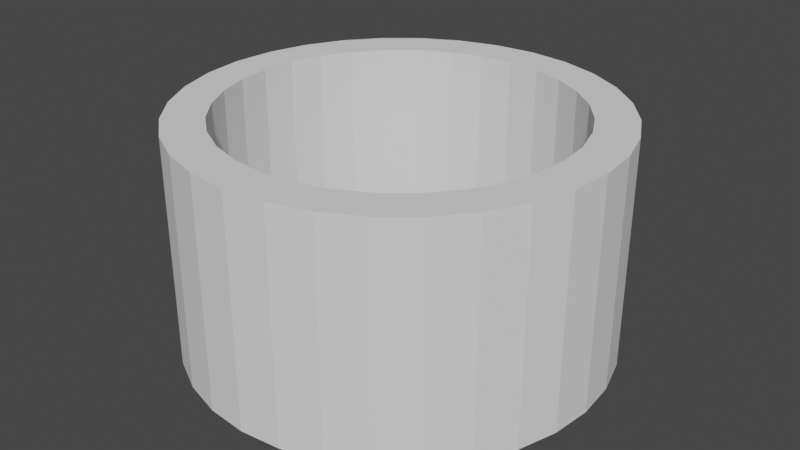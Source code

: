 # Source: Hole_Lip_Thin.blend  (saved by Blender 2.81.16; exported with 4.5.12 LTS)
import bpy
from mathutils import Matrix  # noqa: F401  (used for matrix-valued properties, if any)

bpy.ops.wm.read_factory_settings(use_empty=True)
scene = bpy.context.scene
scene.name = 'Scene'

# ---- collections
col_collection = bpy.data.collections.new('Collection'); scene.collection.children.link(col_collection)

# ---- world
world_world = bpy.data.worlds.new('World'); scene.world = world_world
world_world.use_nodes = True; world_world.node_tree.nodes.clear()
_N = world_world.node_tree.nodes; _L = world_world.node_tree.links
n0 = _N.new('ShaderNodeOutputWorld'); n0.name = 'World Output'; n0.location = (300, 300)
n1 = _N.new('ShaderNodeBackground'); n1.name = 'Background'; n1.location = (10, 300)
n1.inputs[0].default_value = (0.05088, 0.05088, 0.05088, 1.0)
_L.new(n1.outputs[0], n0.inputs[0])
n0.is_active_output = True
world_world.color = (0.05088, 0.05088, 0.05088)
world_world.use_sun_shadow = False
world_world.sun_shadow_jitter_overblur = 0.0

# ---- meshes
me_cylinder = bpy.data.meshes.new('Cylinder')
me_cylinder.from_pydata([(0.0, 1.0, -1.0), (0.0, 1.0, 1.0), (0.1951, 0.9808, -1.0), (0.1951, 0.9808, 1.0), (0.3827, 0.9239, -1.0), (0.3827, 0.9239, 1.0), (0.5556, 0.8315, -1.0), (0.5556, 0.8315, 1.0), (0.7071, 0.7071, -1.0), (0.7071, 0.7071, 1.0), (0.8315, 0.5556, -1.0), (0.8315, 0.5556, 1.0), (0.9239, 0.3827, -1.0), (0.9239, 0.3827, 1.0), (0.9808, 0.1951, -1.0), (0.9808, 0.1951, 1.0), (1.0, 7.55e-08, -1.0), (1.0, 7.55e-08, 1.0), (0.9808, -0.1951, -1.0), (0.9808, -0.1951, 1.0), (0.9239, -0.3827, -1.0), (0.9239, -0.3827, 1.0), (0.8315, -0.5556, -1.0), (0.8315, -0.5556, 1.0), (0.7071, -0.7071, -1.0), (0.7071, -0.7071, 1.0), (0.5556, -0.8315, -1.0), (0.5556, -0.8315, 1.0), (0.3827, -0.9239, -1.0), (0.3827, -0.9239, 1.0), (0.1951, -0.9808, -1.0), (0.1951, -0.9808, 1.0), (-3.258e-07, -1.0, -1.0), (-3.258e-07, -1.0, 1.0), (-0.1951, -0.9808, -1.0), (-0.1951, -0.9808, 1.0), (-0.3827, -0.9239, -1.0), (-0.3827, -0.9239, 1.0), (-0.5556, -0.8315, -1.0), (-0.5556, -0.8315, 1.0), (-0.7071, -0.7071, -1.0), (-0.7071, -0.7071, 1.0), (-0.8315, -0.5556, -1.0), (-0.8315, -0.5556, 1.0), (-0.9239, -0.3827, -1.0), (-0.9239, -0.3827, 1.0), (-0.9808, -0.1951, -1.0), (-0.9808, -0.1951, 1.0), (-1.0, 9.656e-07, -1.0), (-1.0, 9.656e-07, 1.0), (-0.9808, 0.1951, -1.0), (-0.9808, 0.1951, 1.0), (-0.9239, 0.3827, -1.0), (-0.9239, 0.3827, 1.0), (-0.8315, 0.5556, -1.0), (-0.8315, 0.5556, 1.0), (-0.7071, 0.7071, -1.0), (-0.7071, 0.7071, 1.0), (-0.5556, 0.8315, -1.0), (-0.5556, 0.8315, 1.0), (-0.3827, 0.9239, -1.0), (-0.3827, 0.9239, 1.0), (-0.1951, 0.9808, -1.0), (-0.1951, 0.9808, 1.0), (0.6736, -0.4501, 1.0), (0.6736, -0.4501, -1.0), (0.0, 0.8102, 1.0), (0.0, 0.8102, -1.0), (-0.1581, 0.7946, 1.0), (-0.1581, 0.7946, -1.0), (-0.31, 0.7485, 1.0), (-0.31, 0.7485, -1.0), (-0.7485, -0.31, 1.0), (-0.7485, -0.31, -1.0), (-0.6736, -0.4501, 1.0), (-0.6736, -0.4501, -1.0), (-0.7946, -0.1581, 1.0), (-0.7946, -0.1581, -1.0), (-0.5729, -0.5729, 1.0), (-0.5729, -0.5729, -1.0), (-0.1581, -0.7946, 1.0), (-0.1581, -0.7946, -1.0), (-2.64e-07, -0.8102, 1.0), (-2.64e-07, -0.8102, -1.0), (-0.31, -0.7485, 1.0), (-0.31, -0.7485, -1.0), (0.7946, 0.1581, 1.0), (0.7946, 0.1581, -1.0), (0.4501, 0.6736, 1.0), (0.4501, 0.6736, -1.0), (0.8102, 6.117e-08, 1.0), (0.8102, 6.117e-08, -1.0), (0.7485, 0.31, 1.0), (0.7485, 0.31, -1.0), (0.1581, -0.7946, 1.0), (0.1581, -0.7946, -1.0), (-0.5729, 0.5729, 1.0), (-0.5729, 0.5729, -1.0), (-0.4501, 0.6736, 1.0), (-0.4501, 0.6736, -1.0), (-0.6736, 0.4501, 1.0), (-0.6736, 0.4501, -1.0), (0.7946, -0.1581, 1.0), (0.7946, -0.1581, -1.0), (0.4501, -0.6736, 1.0), (0.4501, -0.6736, -1.0), (0.5729, -0.5729, 1.0), (0.5729, -0.5729, -1.0), (0.7485, -0.31, 1.0), (0.7485, -0.31, -1.0), (-0.8102, 7.823e-07, 1.0), (-0.8102, 7.823e-07, -1.0), (-0.4501, -0.6736, 1.0), (-0.4501, -0.6736, -1.0), (-0.7946, 0.1581, 1.0), (-0.7946, 0.1581, -1.0), (0.5729, 0.5729, 1.0), (0.5729, 0.5729, -1.0), (0.31, -0.7485, 1.0), (0.31, -0.7485, -1.0), (0.6736, 0.4501, 1.0), (0.6736, 0.4501, -1.0), (-0.7485, 0.31, 1.0), (-0.7485, 0.31, -1.0), (0.31, 0.7485, 1.0), (0.31, 0.7485, -1.0), (0.1581, 0.7946, 1.0), (0.1581, 0.7946, -1.0)], [], [(0, 1, 3, 2), (2, 3, 5, 4), (4, 5, 7, 6), (6, 7, 9, 8), (8, 9, 11, 10), (10, 11, 13, 12), (12, 13, 15, 14), (14, 15, 17, 16), (16, 17, 19, 18), (18, 19, 21, 20), (20, 21, 23, 22), (22, 23, 25, 24), (24, 25, 27, 26), (26, 27, 29, 28), (28, 29, 31, 30), (30, 31, 33, 32), (32, 33, 35, 34), (34, 35, 37, 36), (36, 37, 39, 38), (38, 39, 41, 40), (40, 41, 43, 42), (42, 43, 45, 44), (44, 45, 47, 46), (46, 47, 49, 48), (48, 49, 51, 50), (50, 51, 53, 52), (52, 53, 55, 54), (54, 55, 57, 56), (56, 57, 59, 58), (58, 59, 61, 60), (3, 1, 63, 61, 59, 57, 55, 53, 51, 49, 110, 114, 122, 100, 96, 98, 70, 68, 66, 126, 124, 88, 116, 120, 92, 86, 90, 17, 15, 13, 11, 9, 7, 5), (60, 61, 63, 62), (62, 63, 1, 0), (0, 2, 4, 6, 8, 10, 12, 14, 16, 91, 87, 93, 121, 117, 89, 125, 127, 67, 69, 71, 99, 97, 101, 123, 115, 111, 48, 50, 52, 54, 56, 58, 60, 62), (103, 102, 90, 91), (107, 106, 64, 65), (65, 64, 108, 109), (115, 114, 110, 111), (87, 86, 92, 93), (91, 90, 86, 87), (121, 120, 116, 117), (67, 66, 68, 69), (81, 80, 82, 83), (101, 100, 122, 123), (83, 82, 94, 95), (69, 68, 70, 71), (117, 116, 88, 89), (113, 112, 84, 85), (17, 90, 102, 108, 64, 106, 104, 118, 94, 82, 80, 84, 112, 78, 74, 72, 76, 110, 49, 47, 45, 43, 41, 39, 37, 35, 33, 31, 29, 27, 25, 23, 21, 19), (89, 88, 124, 125), (105, 104, 106, 107), (99, 98, 96, 97), (123, 122, 114, 115), (119, 118, 104, 105), (79, 78, 112, 113), (73, 72, 74, 75), (127, 126, 66, 67), (93, 92, 120, 121), (111, 110, 76, 77), (109, 108, 102, 103), (85, 84, 80, 81), (71, 70, 98, 99), (125, 124, 126, 127), (95, 94, 118, 119), (77, 76, 72, 73), (97, 96, 100, 101), (48, 111, 77, 73, 75, 79, 113, 85, 81, 83, 95, 119, 105, 107, 65, 109, 103, 91, 16, 18, 20, 22, 24, 26, 28, 30, 32, 34, 36, 38, 40, 42, 44, 46), (75, 74, 78, 79)])
_uv = me_cylinder.uv_layers.new(name='UVMap')
_uv.uv.foreach_set('vector', [1.0, 0.5, 1.0, 1.0, 0.9688, 1.0, 0.9688, 0.5, 0.9688, 0.5, 0.9688, 1.0, 0.9375, 1.0, 0.9375, 0.5, 0.9375, 0.5, 0.9375, 1.0, 0.9062, 1.0, 0.9062, 0.5, 0.9062, 0.5, 0.9062, 1.0, 0.875, 1.0, 0.875, 0.5, 0.875, 0.5, 0.875, 1.0, 0.8438, 1.0, 0.8438, 0.5, 0.8438, 0.5, 0.8438, 1.0, 0.8125, 1.0, 0.8125, 0.5, 0.8125, 0.5, 0.8125, 1.0, 0.7812, 1.0, 0.7812, 0.5, 0.7812, 0.5, 0.7812, 1.0, 0.75, 1.0, 0.75, 0.5, 0.75, 0.5, 0.75, 1.0, 0.7188, 1.0, 0.7188, 0.5, 0.7188, 0.5, 0.7188, 1.0, 0.6875, 1.0, 0.6875, 0.5, 0.6875, 0.5, 0.6875, 1.0, 0.6562, 1.0, 0.6562, 0.5, 0.6562, 0.5, 0.6562, 1.0, 0.625, 1.0, 0.625, 0.5, 0.625, 0.5, 0.625, 1.0, 0.5938, 1.0, 0.5938, 0.5, 0.5938, 0.5, 0.5938, 1.0, 0.5625, 1.0, 0.5625, 0.5, 0.5625, 0.5, 0.5625, 1.0, 0.5312, 1.0, 0.5312, 0.5, 0.5312, 0.5, 0.5312, 1.0, 0.5, 1.0, 0.5, 0.5, 0.5, 0.5, 0.5, 1.0, 0.4688, 1.0, 0.4688, 0.5, 0.4688, 0.5, 0.4688, 1.0, 0.4375, 1.0, 0.4375, 0.5, 0.4375, 0.5, 0.4375, 1.0, 0.4062, 1.0, 0.4062, 0.5, 0.4062, 0.5, 0.4062, 1.0, 0.375, 1.0, 0.375, 0.5, 0.375, 0.5, 0.375, 1.0, 0.3438, 1.0, 0.3438, 0.5, 0.3438, 0.5, 0.3438, 1.0, 0.3125, 1.0, 0.3125, 0.5, 0.3125, 0.5, 0.3125, 1.0, 0.2812, 1.0, 0.2812, 0.5, 0.2812, 0.5, 0.2812, 1.0, 0.25, 1.0, 0.25, 0.5, 0.25, 0.5, 0.25, 1.0, 0.2188, 1.0, 0.2188, 0.5, 0.2188, 0.5, 0.2188, 1.0, 0.1875, 1.0, 0.1875, 0.5, 0.1875, 0.5, 0.1875, 1.0, 0.1562, 1.0, 0.1562, 0.5, 0.1562, 0.5, 0.1562, 1.0, 0.125, 1.0, 0.125, 0.5, 0.125, 0.5, 0.125, 1.0, 0.09375, 1.0, 0.09375, 0.5, 0.09375, 0.5, 0.09375, 1.0, 0.0625, 1.0, 0.0625, 0.5, 0.2968, 0.4854, 0.25, 0.49, 0.2032, 0.4854, 0.1582, 0.4717, 0.1167, 0.4496, 0.08029, 0.4197, 0.05045, 0.3833, 0.02827, 0.3418, 0.01461, 0.2968, 0.01, 0.25, 0.05555, 0.25, 0.05929, 0.2879, 0.07036, 0.3244, 0.08832, 0.358, 0.1125, 0.3875, 0.142, 0.4117, 0.1756, 0.4296, 0.2121, 0.4407, 0.25, 0.4444, 0.2879, 0.4407, 0.3244, 0.4296, 0.358, 0.4117, 0.3875, 0.3875, 0.4117, 0.358, 0.4296, 0.3244, 0.4407, 0.2879, 0.4444, 0.25, 0.49, 0.25, 0.4854, 0.2968, 0.4717, 0.3418, 0.4496, 0.3833, 0.4197, 0.4197, 0.3833, 0.4496, 0.3418, 0.4717, 0.0625, 0.5, 0.0625, 1.0, 0.03125, 1.0, 0.03125, 0.5, 0.03125, 0.5, 0.03125, 1.0, 0.0, 1.0, 0.0, 0.5, 0.75, 0.49, 0.7968, 0.4854, 0.8418, 0.4717, 0.8833, 0.4496, 0.9197, 0.4197, 0.9496, 0.3833, 0.9717, 0.3418, 0.9854, 0.2968, 0.99, 0.25, 0.9444, 0.25, 0.9407, 0.2879, 0.9296, 0.3244, 0.9117, 0.358, 0.8875, 0.3875, 0.858, 0.4117, 0.8244, 0.4296, 0.7879, 0.4407, 0.75, 0.4444, 0.7121, 0.4407, 0.6756, 0.4296, 0.642, 0.4117, 0.6125, 0.3875, 0.5883, 0.358, 0.5704, 0.3244, 0.5593, 0.2879, 0.5556, 0.25, 0.51, 0.25, 0.5146, 0.2968, 0.5283, 0.3418, 0.5504, 0.3833, 0.5803, 0.4197, 0.6167, 0.4496, 0.6582, 0.4717, 0.7032, 0.4854, 0.7188, 0.7451, 0.7188, 0.7549, 0.75, 0.7549, 0.75, 0.7451, 0.625, 0.7451, 0.625, 0.7549, 0.6562, 0.7549, 0.6562, 0.7451, 0.6562, 0.7451, 0.6562, 0.7549, 0.6875, 0.7549, 0.6875, 0.7451, 0.2188, 0.7451, 0.2188, 0.7549, 0.25, 0.7549, 0.25, 0.7451, 0.7812, 0.7451, 0.7812, 0.7549, 0.8125, 0.7549, 0.8125, 0.7451, 0.75, 0.7451, 0.75, 0.7549, 0.7812, 0.7549, 0.7812, 0.7451, 0.8438, 0.7451, 0.8438, 0.7549, 0.875, 0.7549, 0.875, 0.7451, 0.0, 0.7451, 0.0, 0.7549, 0.03125, 0.7549, 0.03125, 0.7451, 0.4688, 0.7451, 0.4688, 0.7549, 0.5, 0.7549, 0.5, 0.7451, 0.1562, 0.7451, 0.1562, 0.7549, 0.1875, 0.7549, 0.1875, 0.7451, 0.5, 0.7451, 0.5, 0.7549, 0.5312, 0.7549, 0.5312, 0.7451, 0.03125, 0.7451, 0.03125, 0.7549, 0.0625, 0.7549, 0.0625, 0.7451, 0.875, 0.7451, 0.875, 0.7549, 0.9062, 0.7549, 0.9062, 0.7451, 0.4062, 0.7451, 0.4062, 0.7549, 0.4375, 0.7549, 0.4375, 0.7451, 0.49, 0.25, 0.4444, 0.25, 0.4407, 0.2121, 0.4296, 0.1756, 0.4117, 0.142, 0.3875, 0.1125, 0.358, 0.08832, 0.3244, 0.07036, 0.2879, 0.05929, 0.25, 0.05555, 0.2121, 0.05929, 0.1756, 0.07036, 0.142, 0.08832, 0.1125, 0.1125, 0.08832, 0.142, 0.07036, 0.1756, 0.05929, 0.2121, 0.05555, 0.25, 0.01, 0.25, 0.01461, 0.2032, 0.02827, 0.1582, 0.05045, 0.1167, 0.08029, 0.08029, 0.1167, 0.05045, 0.1582, 0.02827, 0.2032, 0.01461, 0.25, 0.01, 0.2968, 0.01461, 0.3418, 0.02827, 0.3833, 0.05045, 0.4197, 0.08029, 0.4496, 0.1167, 0.4717, 0.1582, 0.4854, 0.2032, 0.9062, 0.7451, 0.9062, 0.7549, 0.9375, 0.7549, 0.9375, 0.7451, 0.5938, 0.7451, 0.5938, 0.7549, 0.625, 0.7549, 0.625, 0.7451, 0.09375, 0.7451, 0.09375, 0.7549, 0.125, 0.7549, 0.125, 0.7451, 0.1875, 0.7451, 0.1875, 0.7549, 0.2188, 0.7549, 0.2188, 0.7451, 0.5625, 0.7451, 0.5625, 0.7549, 0.5938, 0.7549, 0.5938, 0.7451, 0.375, 0.7451, 0.375, 0.7549, 0.4062, 0.7549, 0.4062, 0.7451, 0.3125, 0.7451, 0.3125, 0.7549, 0.3438, 0.7549, 0.3437, 0.7451, 0.9688, 0.7451, 0.9688, 0.7549, 1.0, 0.7549, 1.0, 0.7451, 0.8125, 0.7451, 0.8125, 0.7549, 0.8438, 0.7549, 0.8438, 0.7451, 0.25, 0.7451, 0.25, 0.7549, 0.2812, 0.7549, 0.2812, 0.7451, 0.6875, 0.7451, 0.6875, 0.7549, 0.7188, 0.7549, 0.7188, 0.7451, 0.4375, 0.7451, 0.4375, 0.7549, 0.4688, 0.7549, 0.4688, 0.7451, 0.0625, 0.7451, 0.0625, 0.7549, 0.09375, 0.7549, 0.09375, 0.7451, 0.9375, 0.7451, 0.9375, 0.7549, 0.9688, 0.7549, 0.9688, 0.7451, 0.5312, 0.7451, 0.5312, 0.7549, 0.5625, 0.7549, 0.5625, 0.7451, 0.2812, 0.7451, 0.2812, 0.7549, 0.3125, 0.7549, 0.3125, 0.7451, 0.125, 0.7451, 0.125, 0.7549, 0.1562, 0.7549, 0.1562, 0.7451, 0.51, 0.25, 0.5556, 0.25, 0.5593, 0.2121, 0.5704, 0.1756, 0.5883, 0.142, 0.6125, 0.1125, 0.642, 0.08832, 0.6756, 0.07036, 0.7121, 0.05929, 0.75, 0.05555, 0.7879, 0.05929, 0.8244, 0.07036, 0.858, 0.08832, 0.8875, 0.1125, 0.9117, 0.142, 0.9296, 0.1756, 0.9407, 0.2121, 0.9444, 0.25, 0.99, 0.25, 0.9854, 0.2032, 0.9717, 0.1582, 0.9496, 0.1167, 0.9197, 0.08029, 0.8833, 0.05045, 0.8418, 0.02827, 0.7968, 0.01461, 0.75, 0.01, 0.7032, 0.01461, 0.6582, 0.02827, 0.6167, 0.05045, 0.5803, 0.08029, 0.5504, 0.1167, 0.5283, 0.1582, 0.5146, 0.2032, 0.3437, 0.7451, 0.3438, 0.7549, 0.375, 0.7549, 0.375, 0.7451])
me_cylinder.use_remesh_fix_poles = True
me_cylinder.use_remesh_preserve_attributes = False
me_cylinder.use_mirror_vertex_groups = False
me_cylinder.update()

# ---- objects
ob_hole_lip = bpy.data.objects.new('Hole Lip', me_cylinder)

# ---- transforms, parenting, visibility, modifiers, constraints
ob_hole_lip.location = (0.0, 0.0, 0.0)
ob_hole_lip.scale = (1.699, 1.699, 0.9182)
ob_hole_lip.lineart.crease_threshold = 0.0

# ---- collection membership
col_collection.objects.link(ob_hole_lip)

# ---- scene / render settings (as saved in the file)
scene.frame_start = 1; scene.frame_end = 250; scene.frame_set(1)
scene.render.engine = 'BLENDER_EEVEE_NEXT'
scene.cycles.use_denoising = False
scene.cycles.samples = 128
scene.cycles.sampling_pattern = 'TABULATED_SOBOL'
scene.cycles.use_adaptive_sampling = False
scene.cycles.use_light_tree = False
scene.view_settings.view_transform = 'Filmic'
bpy.context.view_layer.update()

# ---- added for rendering (the .blend has no active camera and no usable light): camera, sun
cam_auto = bpy.data.cameras.new('AutoCamera')
cam_auto.lens = 50.0
cam_auto.sensor_width = 36.0
cam_auto.clip_end = 1000.0
ob_auto_camera = bpy.data.objects.new('AutoCamera', cam_auto)
scene.collection.objects.link(ob_auto_camera)
ob_auto_camera.location = (4.75964, -5.71157, 3.80771)
ob_auto_camera.rotation_euler = (1.09748, -7.21219e-08, 0.694738)
scene.camera = ob_auto_camera
light_auto_sun = bpy.data.lights.new('AutoSun', 'SUN')
light_auto_sun.energy = 3.0
light_auto_sun.angle = 0.0523599
ob_auto_sun = bpy.data.objects.new('AutoSun', light_auto_sun)
scene.collection.objects.link(ob_auto_sun)
ob_auto_sun.rotation_euler = (0.872665, 0.174533, 0.523599)
bpy.context.view_layer.update()
